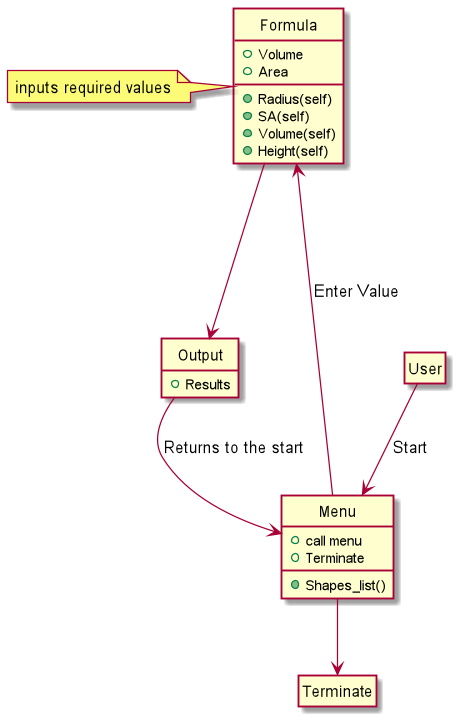

The diagram above was rendered by PlantUML. Its source (embedded in the PNG):
@startuml
class User
class Menu {
+Shapes_list()
+call menu
+Terminate

}
class Formula{
+Volume
+Area
+Radius(self)
+SA(self)
+Volume(self)
+Height(self)
}
class Output{
+Results
}
class Terminate
note left of Formula : inputs required values
User --> Menu : "Start"
Menu ---> Formula : "Enter Value"
Formula ---> Output
Output --> Menu : "Returns to the start"
Menu --> Terminate

hide circles
hide empty members
@enduml